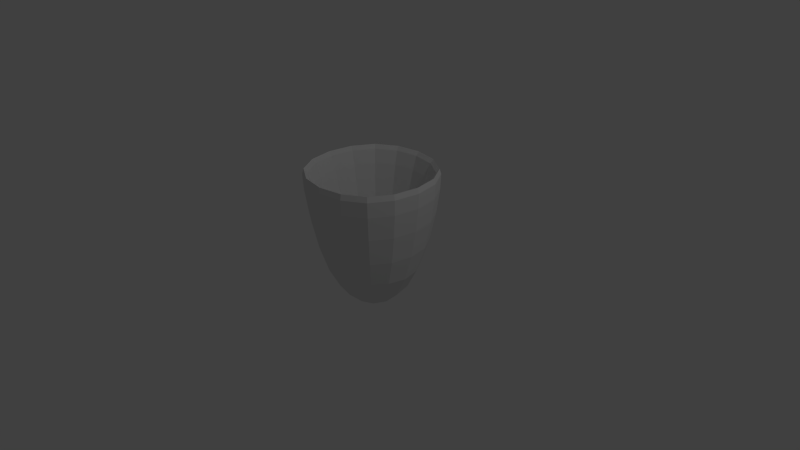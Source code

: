 # Source: Bowl.blend  (saved by Blender 2.76.0; exported with 4.5.12 LTS)
import bpy
from mathutils import Matrix  # noqa: F401  (used for matrix-valued properties, if any)

bpy.ops.wm.read_factory_settings(use_empty=True)
scene = bpy.context.scene
scene.name = 'Scene'

# ---- collections
col_collection_1 = bpy.data.collections.new('Collection 1'); scene.collection.children.link(col_collection_1)

# ---- materials (node trees are filled in below, after node groups)
mat_material = bpy.data.materials.new('Material')
mat_material.alpha_threshold = 0.0
mat_material.use_transparent_shadow = False
mat_material.roughness = 0.5
mat_material.line_color = (0.0, 0.0, 0.0, 1.0)

# ---- material node trees

# ---- world
world_world = bpy.data.worlds.new('World'); scene.world = world_world
world_world.color = (0.05088, 0.05088, 0.05088)
world_world.use_sun_shadow = False
world_world.sun_shadow_jitter_overblur = 0.0
world_world.cycles.sampling_method = 'MANUAL'
world_world.cycles.sample_map_resolution = 256

# ---- cameras
cam_camera = bpy.data.cameras.new('Camera')
cam_camera.clip_end = 100.0
cam_camera.lens = 35.0
cam_camera.sensor_width = 32.0
cam_camera.sensor_height = 18.0
cam_camera.ortho_scale = 7.314
cam_camera.dof.focus_distance = 0.0
cam_camera.dof.aperture_fstop = 128.0

# ---- lights
light_lamp = bpy.data.lights.new('Lamp', 'POINT')
light_lamp.transmission_factor = 0.0
light_lamp.cutoff_distance = 30.0
light_lamp.energy = 100.0
light_lamp.shadow_buffer_clip_start = 1.001
light_lamp.shadow_soft_size = 0.1
light_lamp.shadow_maximum_resolution = 0.006
light_lamp.use_absolute_resolution = True
light_lamp.cycles.use_multiple_importance_sampling = False

# ---- meshes
me_cube = bpy.data.meshes.new('Cube')
me_cube.from_pydata([(0.5758, 0.5758, -0.8437), (0.5758, -0.5758, -0.8437), (-0.5758, -0.5758, -0.8437), (-0.5758, 0.5758, -0.8437), (0.8086, 0.8086, 1.272), (0.8086, -0.8086, 1.272), (-0.8086, -0.8086, 1.272), (-0.8086, 0.8086, 1.272), (1.0, 1.0, 1.272), (1.0, -1.0, 1.272), (-1.0, 1.0, 1.272), (-1.0, -1.0, 1.272), (0.4044, 0.4044, -0.5483), (0.4044, -0.4044, -0.5483), (-0.4044, 0.4044, -0.5483), (-0.4044, -0.4044, -0.5483)], [], [(0, 1, 2, 3), (6, 5, 13, 15), (0, 8, 9, 1), (1, 9, 11, 2), (2, 11, 10, 3), (8, 0, 3, 10), (4, 5, 9, 8), (7, 4, 8, 10), (5, 6, 11, 9), (6, 7, 10, 11), (12, 14, 15, 13), (5, 4, 12, 13), (7, 6, 15, 14), (4, 7, 14, 12)])
_uv = me_cube.uv_layers.new(name='UVMap')
_uv.uv.foreach_set('vector', [0.7123, 0.205, 0.917, 0.205, 0.917, 0.0002354, 0.7123, 0.0002354, 0.2967, 0.7123, 0.2967, 0.9998, 0.5926, 0.9279, 0.5926, 0.7841, 0.7118, 0.6364, 0.3563, 0.7118, 0.3563, 0.3563, 0.7118, 0.4317, 0.3558, 0.6364, 0.0002354, 0.7118, 0.0002354, 0.3563, 0.3558, 0.4317, 0.3558, 0.4317, 0.0002354, 0.3563, 0.0002354, 0.7118, 0.3558, 0.6364, 0.3563, 0.3558, 0.7118, 0.2804, 0.7118, 0.07564, 0.3563, 0.0002354, 0.03427, 0.3218, 0.3218, 0.3218, 0.3558, 0.3558, 0.0002354, 0.3558, 0.03427, 0.03427, 0.03427, 0.3218, 0.0002354, 0.3558, 0.0002355, 0.0002354, 0.3218, 0.3218, 0.3218, 0.03427, 0.3558, 0.0002355, 0.3558, 0.3558, 0.3218, 0.03427, 0.03427, 0.03427, 0.0002355, 0.0002354, 0.3558, 0.0002355, 0.7123, 0.2054, 0.8561, 0.2054, 0.8561, 0.3492, 0.7123, 0.3492, 0.0002354, 0.7123, 0.0002354, 0.9998, 0.2962, 0.9279, 0.2962, 0.7841, 0.2967, 0.9998, 0.2967, 0.7123, 0.5926, 0.7841, 0.5926, 0.9279, 0.0002354, 0.9998, 0.0002354, 0.7123, 0.2962, 0.7841, 0.2962, 0.9279])
me_cube.materials.append(mat_material)
me_cube.use_remesh_preserve_volume = False
me_cube.use_remesh_preserve_attributes = False
me_cube.use_mirror_vertex_groups = False
me_cube.update()

# ---- objects
ob_cube = bpy.data.objects.new('Cube', me_cube)
ob_lamp = bpy.data.objects.new('Lamp', light_lamp)
ob_camera = bpy.data.objects.new('Camera', cam_camera)

# ---- transforms, parenting, visibility, modifiers, constraints
ob_cube.location = (0.0, 0.0, 0.0)
ob_cube.lock_rotations_4d = False
ob_cube.empty_display_type = 'ARROWS'
ob_cube.lineart.crease_threshold = 0.0
_m = ob_cube.modifiers.new('Subsurf', 'SUBSURF')
_m.uv_smooth = 'PRESERVE_CORNERS'
_m.quality = 2
_m.show_only_control_edges = False
ob_lamp.location = (4.076, 1.005, 5.904)
ob_lamp.rotation_euler = (0.6503, 0.05522, 1.866)
ob_lamp.lock_rotations_4d = False
ob_lamp.empty_display_type = 'ARROWS'
ob_lamp.color = (0.0, 0.0, 0.0, 0.0)
ob_lamp.lineart.crease_threshold = 0.0
ob_camera.location = (7.481, -6.508, 5.344)
ob_camera.rotation_euler = (1.109, 0.01082, 0.8149)
ob_camera.lock_rotations_4d = False
ob_camera.empty_display_type = 'ARROWS'
ob_camera.color = (0.0, 0.0, 0.0, 0.0)
ob_camera.display_type = 'WIRE'
ob_camera.lineart.crease_threshold = 0.0

# ---- collection membership
col_collection_1.objects.link(ob_cube)
col_collection_1.objects.link(ob_lamp)
col_collection_1.objects.link(ob_camera)

# ---- scene / render settings (as saved in the file)
scene.camera = ob_camera
scene.frame_start = 1; scene.frame_end = 250; scene.frame_set(1)
scene.render.engine = 'BLENDER_EEVEE_NEXT'
scene.render.resolution_percentage = 50
scene.render.dither_intensity = 0.0
scene.cycles.use_denoising = False
scene.cycles.samples = 10
scene.cycles.sampling_pattern = 'TABULATED_SOBOL'
scene.cycles.light_sampling_threshold = 0.0
scene.cycles.use_adaptive_sampling = False
scene.cycles.use_light_tree = False
scene.cycles.blur_glossy = 0.0
scene.cycles.pixel_filter_type = 'GAUSSIAN'
scene.cycles.sample_clamp_indirect = 0.0
scene.view_settings.view_transform = 'Standard'
bpy.context.view_layer.update()
